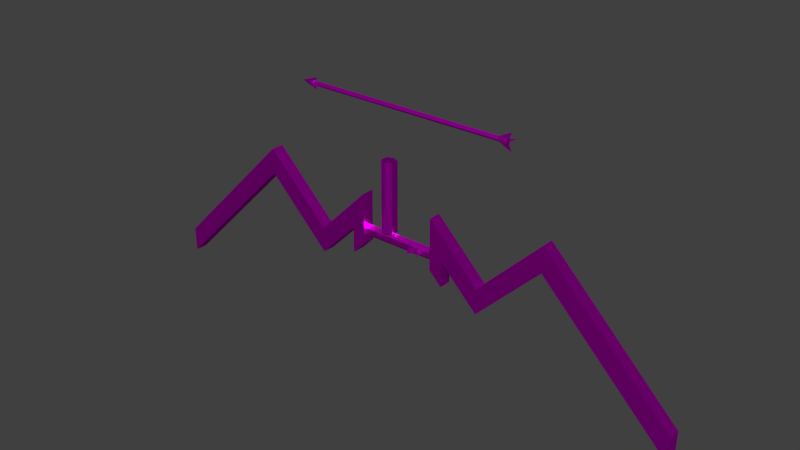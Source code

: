 # Source: Longbow.blend  (saved by Blender 2.80.75; exported with 4.5.12 LTS)
import bpy
from mathutils import Matrix  # noqa: F401  (used for matrix-valued properties, if any)

bpy.ops.wm.read_factory_settings(use_empty=True)
scene = bpy.context.scene
scene.name = 'Scene'

# ---- images (referenced by path relative to the original .blend; pixels are not part of the script)
import os
ASSET_DIR = os.environ.get("B2B_ASSET_DIR", "")  # directory of the original .blend (textures are referenced by path, not embedded)
HERE = os.path.dirname(os.path.abspath(__file__))  # packed textures are extracted next to this script under _unpacked/

def load_image(name, relpath, width, height, colorspace="sRGB"):
    """Load a texture the original file referenced (path relative to the .blend, or extracted next to this script)."""
    p = next((c for c in (os.path.join(HERE, relpath), os.path.join(ASSET_DIR, relpath)) if relpath and os.path.exists(c)), "")
    if p:
        img = bpy.data.images.load(p, check_existing=True)
        img.name = name
    else:  # same state as the original file: an image datablock whose file is absent (Cycles renders it pink)
        img = bpy.data.images.new(name, width, height)
        img.source = "FILE"
        img.filepath = "//" + (relpath or name)
    img.colorspace_settings.name = colorspace
    return img
img_blender_test_texture_png = load_image('Blender Test Texture.png', 'Blender Test Texture.png', 1024, 1024, 'sRGB')

# ---- materials (node trees are filled in below, after node groups)
mat_solid_stroke = bpy.data.materials.new('Solid Stroke')
mat_white = bpy.data.materials.new('White')
mat_squares_stroke = bpy.data.materials.new('Squares Stroke')
mat_green = bpy.data.materials.new('Green')
mat_blue = bpy.data.materials.new('Blue')
mat_solid_fill = bpy.data.materials.new('Solid Fill')
mat_material = bpy.data.materials.new('Material')

# ---- material node trees
mat_material.use_nodes = True; mat_material.node_tree.nodes.clear()
_N = mat_material.node_tree.nodes; _L = mat_material.node_tree.links
n0 = _N.new('ShaderNodeOutputMaterial'); n0.name = 'Material Output'; n0.location = (300, 300)
n1 = _N.new('ShaderNodeBsdfAnisotropic'); n1.name = 'Glossy BSDF'; n1.location = (10, 300)
n1.distribution = 'GGX'
n2 = _N.new('ShaderNodeTexImage'); n2.name = 'Image Texture'; n2.location = (-576, 250)
n2.image = img_blender_test_texture_png
_L.new(n1.outputs[0], n0.inputs[0])
_L.new(n2.outputs[0], n1.inputs[0])
n0.is_active_output = True

# ---- world
world_world = bpy.data.worlds.new('World'); scene.world = world_world
world_world.color = (0.05088, 0.05088, 0.05088)
world_world.use_sun_shadow = False
world_world.sun_shadow_jitter_overblur = 0.0

# ---- meshes
me_plane_002 = bpy.data.meshes.new('Plane.002')
me_plane_002.from_pydata([(0.0, -0.03, 0.02), (0.0, -0.03, -0.02), (0.3, -0.03, 0.02), (0.3, -0.03, -0.02), (3.725e-09, 0.0, 0.05), (-3.725e-09, 0.0, -0.05), (0.3, 0.0, 0.05), (0.3, 0.0, -0.05), (0.3, -0.05, -0.1), (0.3, -0.05, 0.3), (0.3, 0.0, -0.1), (0.3, 0.0, 0.3), (0.4, -0.05, -0.2), (0.4, -0.05, 0.2), (0.4, 0.0, -0.2), (0.4, 0.0, 0.2), (0.3, -0.05, 0.1), (0.3, 0.0, 0.1), (0.4, 0.0, 1.49e-08), (0.4, -0.05, 1.49e-08), (0.7, -0.05, -0.3), (0.7, 0.0, -0.3), (0.7, 0.0, -0.1), (0.7, -0.05, -0.1), (1.2, -0.05, 0.2), (1.2, 0.0, 0.2), (1.2, 0.0, 0.4), (1.2, -0.05, 0.4), (2.2, -0.05, -0.8), (2.2, 0.0, -0.8), (2.2, 0.0, -0.6), (2.2, -0.05, -0.6)], [(4, 5)], [(0, 1, 3, 2), (2, 6, 4, 0), (1, 5, 7, 3), (16, 9, 11, 17), (15, 13, 23, 22), (19, 13, 9, 16), (10, 14, 12, 8), (15, 11, 9, 13), (19, 18, 21, 20), (12, 19, 16, 8), (14, 18, 19, 12), (8, 16, 17, 10), (21, 22, 26, 25), (18, 15, 22, 21), (13, 19, 20, 23), (25, 26, 30, 29), (22, 23, 27, 26), (20, 21, 25, 24), (23, 20, 24, 27), (29, 30, 31, 28), (26, 27, 31, 30), (24, 25, 29, 28), (27, 24, 28, 31)])
_uv = me_plane_002.uv_layers.new(name='UVMap')
_uv.uv.foreach_set('vector', [0.8294, 0.445, 0.8394, 0.4482, 0.8315, 0.5513, 0.8212, 0.5503, 0.9091, 0.4527, 0.8978, 0.4479, 0.9062, 0.3438, 0.9173, 0.3474, 0.9273, 0.3505, 0.9388, 0.3541, 0.9303, 0.4584, 0.9194, 0.4537, 0.5, 0.0, 0.625, 0.0, 0.625, 0.25, 0.5, 0.25, 0.625, 0.5, 0.625, 0.75, 0.625, 0.75, 0.625, 0.5, 0.5, 0.75, 0.625, 0.75, 0.625, 1.0, 0.5, 1.0, 0.125, 0.5, 0.375, 0.5, 0.375, 0.75, 0.125, 0.75, 0.625, 0.5, 0.875, 0.5, 0.875, 0.75, 0.625, 0.75, 0.5, 0.75, 0.5, 0.5, 0.5, 0.5, 0.5, 0.75, 0.375, 0.75, 0.5, 0.75, 0.5, 1.0, 0.375, 1.0, 0.375, 0.5, 0.5, 0.5, 0.5, 0.75, 0.375, 0.75, 0.375, 0.0, 0.5, 0.0, 0.5, 0.25, 0.375, 0.25, 0.0, 0.0, 0.0, 0.0, 0.0, 0.0, 0.0, 0.0, 0.0, 0.0, 0.0, 0.0, 0.0, 0.0, 0.0, 0.0, 0.625, 0.75, 0.5, 0.75, 0.5, 0.75, 0.625, 0.75, 0.0, 0.0, 0.0, 0.0, 0.0, 0.0, 0.0, 0.0, 0.625, 0.5, 0.625, 0.75, 0.625, 0.75, 0.625, 0.5, 0.5, 0.75, 0.5, 0.5, 0.5, 0.5, 0.5, 0.75, 0.625, 0.75, 0.5, 0.75, 0.5, 0.75, 0.625, 0.75, 0.5, 0.5, 0.625, 0.5, 0.625, 0.75, 0.5, 0.75, 0.625, 0.5, 0.625, 0.75, 0.625, 0.75, 0.625, 0.5, 0.5, 0.75, 0.5, 0.5, 0.5, 0.5, 0.5, 0.75, 0.625, 0.75, 0.5, 0.75, 0.5, 0.75, 0.625, 0.75])
me_plane_002.materials.append(mat_material)
me_plane_002.use_remesh_preserve_volume = False
me_plane_002.use_remesh_preserve_attributes = False
me_plane_002.use_mirror_vertex_groups = False
me_plane_002.update()
me_cube = bpy.data.meshes.new('Cube')
me_cube.from_pydata([(0.025, 0.01, 0.02), (0.025, 0.03, 0.02), (0.025, 0.01, -0.02), (0.025, 0.03, -0.02), (-1.49e-08, 0.01, 0.02), (0.0, 0.03, 0.02), (0.0, 0.03, -0.02), (-1.49e-08, 0.01, -0.02), (0.02, 0.01, 0.02), (0.02, 0.03, 0.02), (0.02, 0.03, -0.02), (0.02, 0.01, -0.02), (0.045, -0.02, 0.02), (0.045, -0.02, -0.02), (0.04, -0.02, 0.02), (0.04, -0.02, -0.02)], [], [(8, 0, 1, 9), (9, 1, 3, 10), (10, 3, 2, 11), (2, 0, 12, 13), (3, 1, 0, 2), (7, 11, 8, 4), (6, 10, 11, 7), (5, 9, 10, 6), (4, 8, 9, 5), (15, 13, 12, 14), (11, 2, 13, 15), (0, 8, 14, 12), (8, 11, 15, 14)])
_uv = me_cube.uv_layers.new(name='UVMap')
_uv.uv.foreach_set('vector', [0.6273, 0.4467, 0.6447, 0.4467, 0.6447, 0.5163, 0.6273, 0.5163, 0.6273, 0.5163, 0.6447, 0.5163, 0.6447, 0.5859, 0.6273, 0.5859, 0.6273, 0.5859, 0.6447, 0.5859, 0.6447, 0.6556, 0.6273, 0.6556, 0.6447, 0.6556, 0.7143, 0.6556, 0.7143, 0.6556, 0.6447, 0.6556, 0.6447, 0.5859, 0.7143, 0.5859, 0.7143, 0.6556, 0.6447, 0.6556, 0.6099, 0.6556, 0.6273, 0.6556, 0.6273, 0.7252, 0.6099, 0.7252, 0.6099, 0.5859, 0.6273, 0.5859, 0.6273, 0.6556, 0.6099, 0.6556, 0.6099, 0.5163, 0.6273, 0.5163, 0.6273, 0.5859, 0.6099, 0.5859, 0.6099, 0.4467, 0.6273, 0.4467, 0.6273, 0.5163, 0.6099, 0.5163, 0.6273, 0.6556, 0.6447, 0.6556, 0.6447, 0.7252, 0.6273, 0.7252, 0.6273, 0.6556, 0.6447, 0.6556, 0.6447, 0.6556, 0.6273, 0.6556, 0.6447, 0.4467, 0.6273, 0.4467, 0.6273, 0.4467, 0.6447, 0.4467, 0.6273, 0.7252, 0.6273, 0.6556, 0.6273, 0.6556, 0.6273, 0.7252])
me_cube.materials.append(mat_material)
me_cube.use_remesh_preserve_volume = False
me_cube.use_remesh_preserve_attributes = False
me_cube.use_mirror_vertex_groups = False
me_cube.update()
me_cube_002 = bpy.data.meshes.new('Cube.002')
me_cube_002.from_pydata([(-0.8, 0.0, 0.0), (0.87, -0.02, 0.0), (0.8, -0.02, 0.0), (-0.8, -0.02, 0.0), (-0.785, 0.0, 0.02), (0.8, 0.0, 0.02), (0.87, -0.02, 0.01), (0.9, -0.07, 0.0), (-0.76, 0.0, 0.05), (-0.9, 0.0, 0.0), (0.87, -0.01, 0.02), (0.9, 0.0, 0.07), (0.87, 0.0, 0.02), (0.87, 0.0, 0.0)], [(3, 0), (4, 0)], [(5, 4, 3, 2), (10, 12, 11), (3, 8, 9), (3, 4, 8), (10, 11, 5), (2, 6, 10, 5), (1, 6, 7), (7, 6, 2), (6, 13, 10), (12, 10, 13), (1, 13, 6)])
_uv = me_cube_002.uv_layers.new(name='UVMap')
_uv.uv.foreach_set('vector', [0.1205, 0.932, 0.1268, 0.0586, 0.1347, 0.05056, 0.1283, 0.9322, 0.1211, 0.9847, 0.1197, 0.9924, 0.101, 0.9975, 0.1347, 0.05056, 0.1163, 0.05425, 0.147, 5.079e-05, 0.1347, 0.05056, 0.1268, 0.0586, 0.1163, 0.05425, 0.1211, 0.9847, 0.101, 0.9975, 0.1205, 0.932, 0.1283, 0.9322, 0.1271, 0.9856, 0.1211, 0.9847, 0.1205, 0.932, 0.1281, 0.9932, 0.1271, 0.9856, 0.147, 0.9999, 0.147, 0.9999, 0.1271, 0.9856, 0.1283, 0.9322, 0.1271, 0.9856, 0.1238, 0.9995, 0.1211, 0.9847, 0.1197, 0.9924, 0.1211, 0.9847, 0.1238, 0.9995, 0.1281, 0.9932, 0.1238, 0.9995, 0.1271, 0.9856])
me_cube_002.materials.append(mat_material)
me_cube_002.use_remesh_preserve_volume = False
me_cube_002.use_remesh_preserve_attributes = False
me_cube_002.use_mirror_vertex_groups = False
me_cube_002.update()
me_plane_000 = bpy.data.meshes.new('Plane.000')
me_plane_000.from_pydata([(0.0, -0.05, 0.05), (0.0, -0.05, 0.6), (0.0, 0.0, 0.05), (0.0, 0.0, 0.6), (0.05, -0.03, 0.05), (0.05, -0.03, 0.6), (0.05, 0.0, 0.05), (0.05, 0.0, 0.6)], [], [(0, 1, 3, 2), (2, 3, 7, 6), (6, 7, 5, 4), (4, 5, 1, 0), (2, 6, 4, 0), (7, 3, 1, 5)])
_uv = me_plane_000.uv_layers.new(name='UVMap')
_uv.uv.foreach_set('vector', [0.375, 0.0, 0.625, 0.0, 0.625, 0.25, 0.375, 0.25, 0.375, 0.25, 0.625, 0.25, 0.625, 0.5, 0.375, 0.5, 0.375, 0.5, 0.625, 0.5, 0.625, 0.75, 0.375, 0.75, 0.375, 0.75, 0.625, 0.75, 0.625, 1.0, 0.375, 1.0, 0.125, 0.5, 0.375, 0.5, 0.375, 0.75, 0.125, 0.75, 0.625, 0.5, 0.875, 0.5, 0.875, 0.75, 0.625, 0.75])
me_plane_000.materials.append(mat_material)
me_plane_000.use_remesh_preserve_volume = False
me_plane_000.use_remesh_preserve_attributes = False
me_plane_000.use_mirror_vertex_groups = False
me_plane_000.update()

# ---- objects
ob_stroke = bpy.data.objects.new('Stroke', None)
ob_plane = bpy.data.objects.new('Plane', me_plane_002)
ob_cube = bpy.data.objects.new('Cube', me_cube)
ob_cube_002 = bpy.data.objects.new('Cube.002', me_cube_002)
ob_plane_001 = bpy.data.objects.new('Plane.001', me_plane_000)

# ---- transforms, parenting, visibility, modifiers, constraints
ob_stroke.location = (0.0, 0.0, 0.0)
ob_stroke.empty_image_offset = (0.0, 0.0)
ob_stroke.color = (0.0, 0.0, 0.0, 1.0)
ob_stroke.show_in_front = True
ob_stroke.lineart.crease_threshold = 0.0
ob_plane.location = (0.0, 0.0, 0.0)
ob_plane.lineart.crease_threshold = 0.0
_m = ob_plane.modifiers.new('Mirror', 'MIRROR')
_m.use_axis = (True, True, False)
_m.use_clip = True
ob_cube.location = (0.17, -0.06, 1.49e-08)
ob_cube.lineart.crease_threshold = 0.0
_m = ob_cube.modifiers.new('Mirror', 'MIRROR')
ob_cube_002.location = (0.0, 0.0, 1.0)
ob_cube_002.lineart.crease_threshold = 0.0
_m = ob_cube_002.modifiers.new('Mirror', 'MIRROR')
_m.use_axis = (False, True, True)
_m.use_clip = True
ob_plane_001.location = (-0.1, 0.0, 0.0)
ob_plane_001.lineart.crease_threshold = 0.0
_m = ob_plane_001.modifiers.new('Mirror', 'MIRROR')
_m.use_axis = (True, True, False)
_m.use_clip = True

# ---- collection membership
scene.collection.objects.link(ob_stroke)
scene.collection.objects.link(ob_plane)
scene.collection.objects.link(ob_cube)
scene.collection.objects.link(ob_cube_002)
scene.collection.objects.link(ob_plane_001)

# ---- scene / render settings (as saved in the file)
scene.frame_start = 1; scene.frame_end = 250; scene.frame_set(1)
scene.render.engine = 'CYCLES'
scene.render.fps = 30
scene.render.dither_intensity = 0.0
scene.cycles.use_denoising = False
scene.cycles.samples = 256
scene.cycles.sampling_pattern = 'TABULATED_SOBOL'
scene.cycles.use_adaptive_sampling = False
scene.cycles.use_light_tree = False
scene.cycles.max_bounces = 5
scene.cycles.diffuse_bounces = 6
scene.cycles.glossy_bounces = 6
scene.cycles.transmission_bounces = 6
scene.cycles.volume_bounces = 6
scene.view_settings.view_transform = 'Standard'
bpy.context.view_layer.update()

# ---- added for rendering (the .blend has no active camera and no usable light): camera, sun
cam_auto = bpy.data.cameras.new('AutoCamera')
cam_auto.lens = 50.0
cam_auto.sensor_width = 36.0
cam_auto.clip_end = 1000.0
ob_auto_camera = bpy.data.objects.new('AutoCamera', cam_auto)
scene.collection.objects.link(ob_auto_camera)
ob_auto_camera.location = (4.42557, -5.31569, 3.67546)
ob_auto_camera.rotation_euler = (1.09748, -7.21219e-08, 0.694738)
scene.camera = ob_auto_camera
light_auto_sun = bpy.data.lights.new('AutoSun', 'SUN')
light_auto_sun.energy = 3.0
light_auto_sun.angle = 0.0523599
ob_auto_sun = bpy.data.objects.new('AutoSun', light_auto_sun)
scene.collection.objects.link(ob_auto_sun)
ob_auto_sun.rotation_euler = (0.872665, 0.174533, 0.523599)
bpy.context.view_layer.update()
